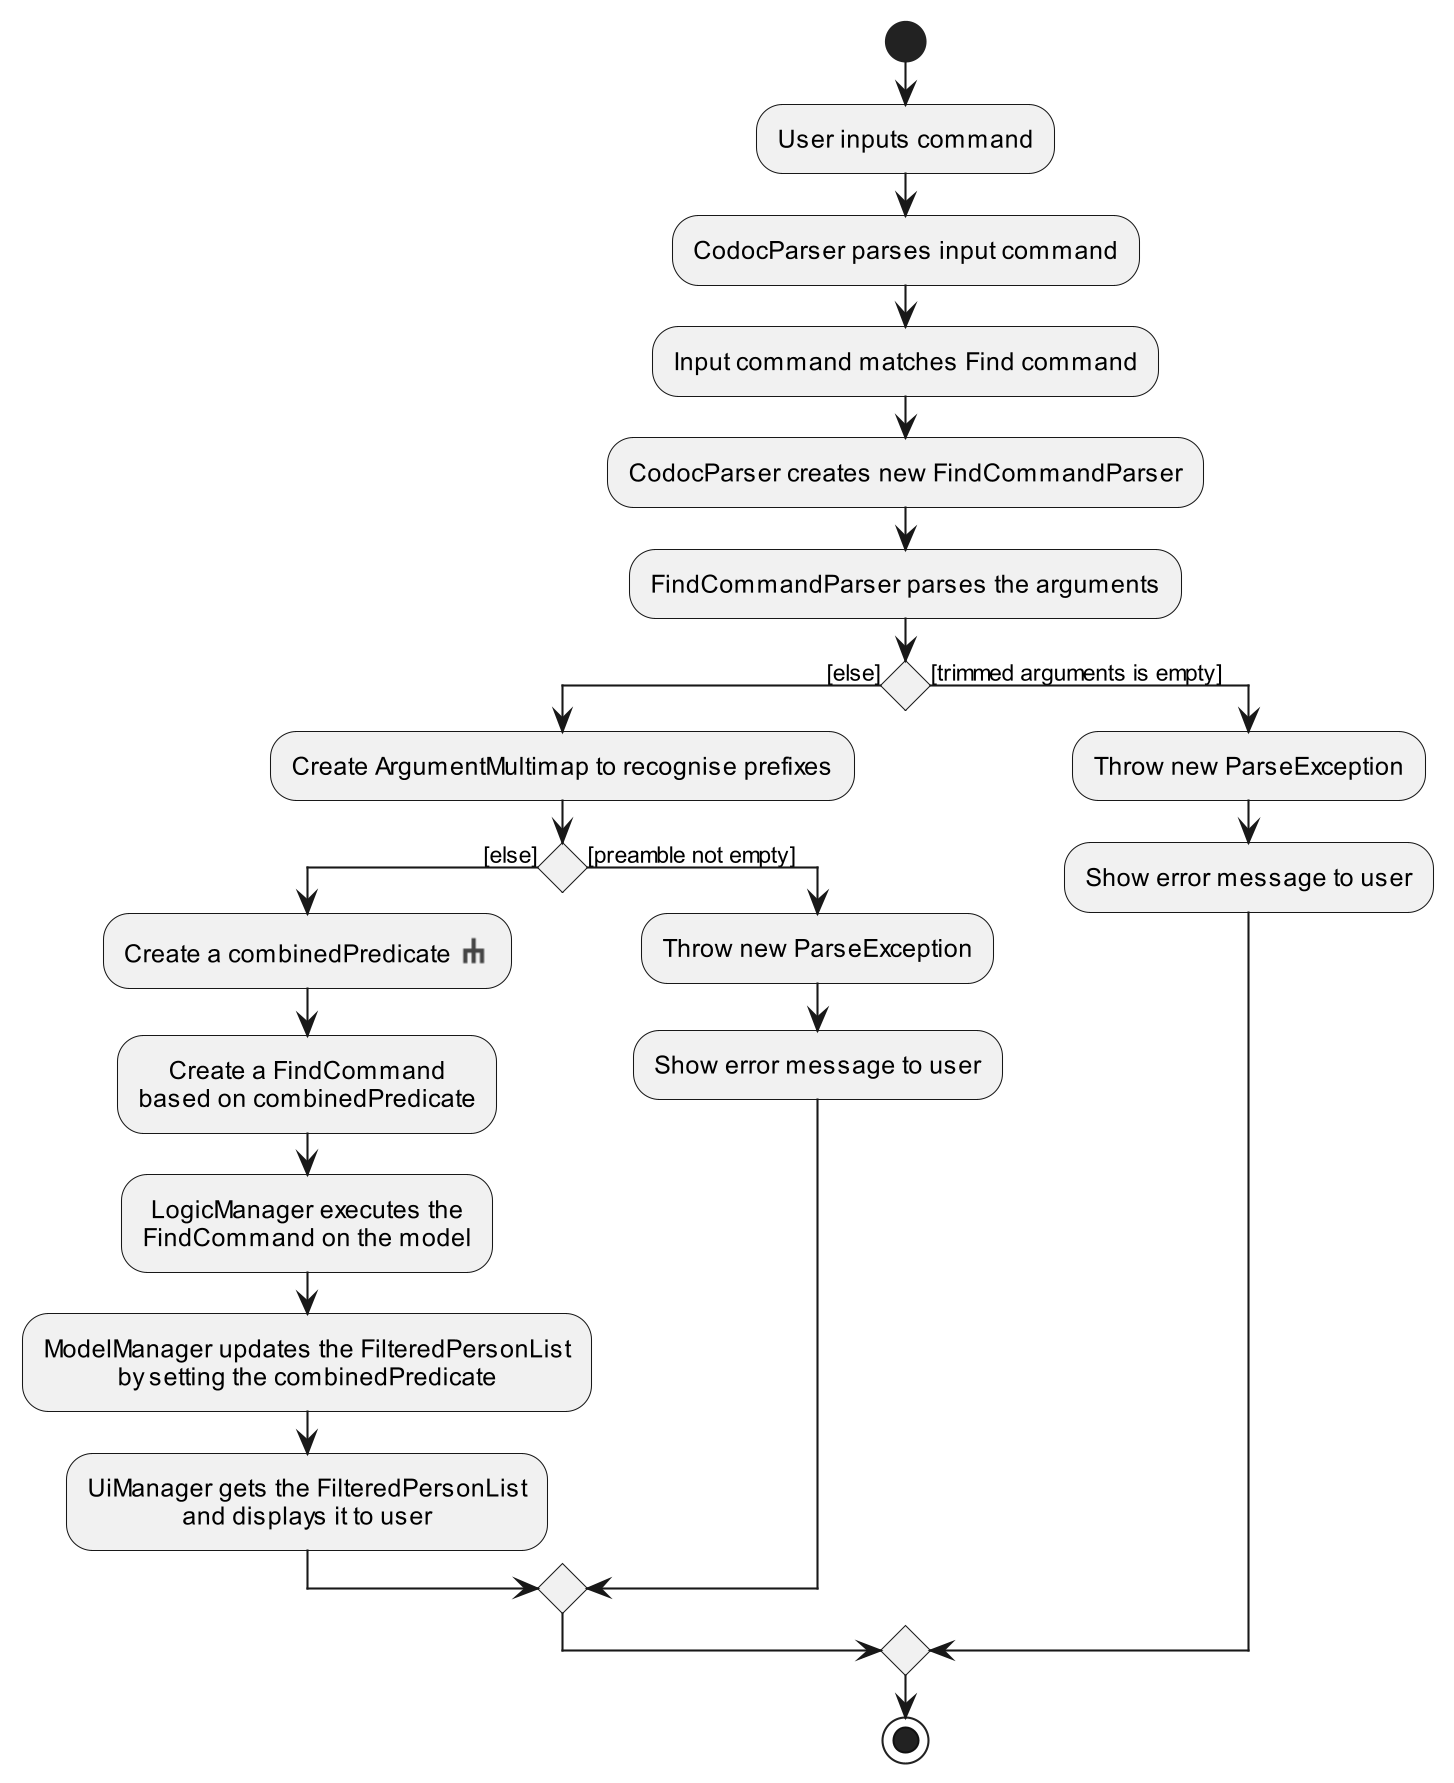

The diagram above was rendered by PlantUML. Its source (embedded in the PNG):
@startuml
!include style.puml
skinparam dpi 500

start
:User inputs command;
:CodocParser parses input command;
:Input command matches Find command;
:CodocParser creates new FindCommandParser;
:FindCommandParser parses the arguments;

'Since the beta syntax does not support placing the condition outside the
'diamond we place it as the true branch instead.

if () then ([else])
    :Create ArgumentMultimap to recognise prefixes;
    if () then ([else])
        :Create a combinedPredicate <$rake>;
        :Create a FindCommand\nbased on combinedPredicate;
        :LogicManager executes the\nFindCommand on the model;
        :ModelManager updates the FilteredPersonList\nby setting the combinedPredicate;
        :UiManager gets the FilteredPersonList\nand displays it to user;
    else ([preamble not empty])
        :Throw new ParseException;
        :Show error message to user;
    endif
else ([trimmed arguments is empty])
    :Throw new ParseException;
    :Show error message to user;
endif
stop
@enduml